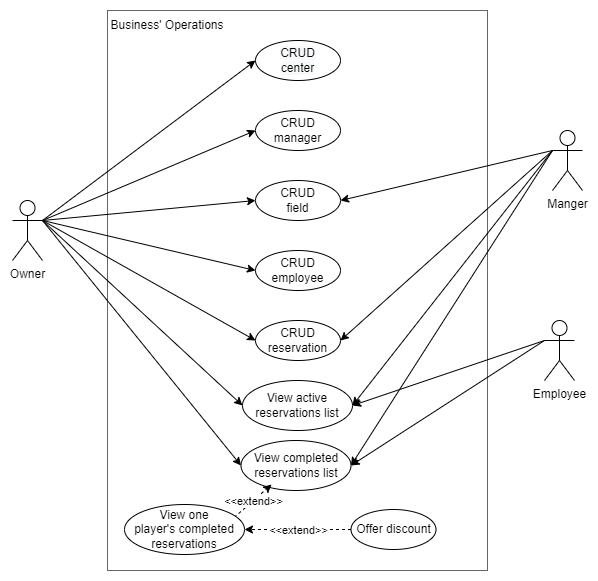

The diagram above was exported from draw.io. Its source (the exported page's mxGraphModel, read from the mxfile embedded in the PNG):
<mxGraphModel dx="1634" dy="794" grid="1" gridSize="10" guides="1" tooltips="1" connect="1" arrows="1" fold="1" page="1" pageScale="1" pageWidth="850" pageHeight="1100" math="0" shadow="0">
  <root>
    <mxCell id="0" />
    <mxCell id="1" parent="0" />
    <mxCell id="084NoS64jlKRdHSD6qc2-1" value="" style="rounded=0;whiteSpace=wrap;html=1;fillColor=none;fontColor=#333333;strokeColor=#666666;gradientColor=none;" parent="1" vertex="1">
      <mxGeometry x="235" y="110" width="380" height="560" as="geometry" />
    </mxCell>
    <mxCell id="_nnpjnGgavO-zq9kioog-1" value="Business' Operations" style="text;html=1;strokeColor=none;fillColor=none;align=center;verticalAlign=middle;whiteSpace=wrap;rounded=0;" parent="1" vertex="1">
      <mxGeometry x="235" y="110" width="120" height="30" as="geometry" />
    </mxCell>
    <mxCell id="zefGouHPeaAFK12SdNJS-5" value="Employee" style="shape=umlActor;verticalLabelPosition=bottom;verticalAlign=top;html=1;outlineConnect=0;" parent="1" vertex="1">
      <mxGeometry x="672" y="420" width="30" height="60" as="geometry" />
    </mxCell>
    <mxCell id="zefGouHPeaAFK12SdNJS-18" value="" style="endArrow=classic;html=1;rounded=0;exitX=0;exitY=0.3333333333333333;exitDx=0;exitDy=0;exitPerimeter=0;entryX=1;entryY=0.5;entryDx=0;entryDy=0;" parent="1" source="084NoS64jlKRdHSD6qc2-30" target="084NoS64jlKRdHSD6qc2-5" edge="1">
      <mxGeometry width="50" height="50" relative="1" as="geometry">
        <mxPoint x="672" y="280" as="sourcePoint" />
        <mxPoint x="450" y="325" as="targetPoint" />
      </mxGeometry>
    </mxCell>
    <mxCell id="zefGouHPeaAFK12SdNJS-21" value="" style="endArrow=classic;html=1;rounded=0;exitX=0;exitY=0.3333333333333333;exitDx=0;exitDy=0;exitPerimeter=0;entryX=1;entryY=0.5;entryDx=0;entryDy=0;" parent="1" source="084NoS64jlKRdHSD6qc2-30" target="084NoS64jlKRdHSD6qc2-25" edge="1">
      <mxGeometry width="50" height="50" relative="1" as="geometry">
        <mxPoint x="672" y="280" as="sourcePoint" />
        <mxPoint x="450" y="185" as="targetPoint" />
      </mxGeometry>
    </mxCell>
    <mxCell id="084NoS64jlKRdHSD6qc2-2" value="Owner" style="shape=umlActor;verticalLabelPosition=bottom;verticalAlign=top;html=1;outlineConnect=0;" parent="1" vertex="1">
      <mxGeometry x="140" y="300" width="30" height="60" as="geometry" />
    </mxCell>
    <mxCell id="084NoS64jlKRdHSD6qc2-5" value="CRUD reservation" style="ellipse;whiteSpace=wrap;html=1;" parent="1" vertex="1">
      <mxGeometry x="383" y="420" width="85" height="40" as="geometry" />
    </mxCell>
    <mxCell id="084NoS64jlKRdHSD6qc2-11" value="" style="endArrow=classic;html=1;rounded=0;exitX=1;exitY=0.3333333333333333;exitDx=0;exitDy=0;exitPerimeter=0;entryX=0;entryY=0.5;entryDx=0;entryDy=0;" parent="1" source="084NoS64jlKRdHSD6qc2-2" target="084NoS64jlKRdHSD6qc2-5" edge="1">
      <mxGeometry width="50" height="50" relative="1" as="geometry">
        <mxPoint x="217.5" y="263" as="sourcePoint" />
        <mxPoint x="383" y="133" as="targetPoint" />
      </mxGeometry>
    </mxCell>
    <mxCell id="084NoS64jlKRdHSD6qc2-19" value="" style="endArrow=classic;html=1;rounded=0;entryX=0;entryY=0.5;entryDx=0;entryDy=0;exitX=1;exitY=0.3333333333333333;exitDx=0;exitDy=0;exitPerimeter=0;" parent="1" source="084NoS64jlKRdHSD6qc2-2" target="084NoS64jlKRdHSD6qc2-21" edge="1">
      <mxGeometry width="50" height="50" relative="1" as="geometry">
        <mxPoint x="180" y="370" as="sourcePoint" />
        <mxPoint x="337.5" y="375" as="targetPoint" />
      </mxGeometry>
    </mxCell>
    <mxCell id="084NoS64jlKRdHSD6qc2-21" value="&lt;span style=&quot;color: rgb(0 , 0 , 0) ; font-family: &amp;#34;helvetica&amp;#34; ; font-size: 12px ; font-style: normal ; font-weight: 400 ; letter-spacing: normal ; text-align: center ; text-indent: 0px ; text-transform: none ; word-spacing: 0px ; background-color: rgb(248 , 249 , 250) ; display: inline ; float: none&quot;&gt;CRUD&lt;br&gt;center&lt;/span&gt;" style="ellipse;whiteSpace=wrap;html=1;" parent="1" vertex="1">
      <mxGeometry x="383" y="140" width="85" height="40" as="geometry" />
    </mxCell>
    <mxCell id="084NoS64jlKRdHSD6qc2-22" value="" style="endArrow=classic;html=1;rounded=0;entryX=0;entryY=0.5;entryDx=0;entryDy=0;exitX=1;exitY=0.3333333333333333;exitDx=0;exitDy=0;exitPerimeter=0;" parent="1" source="084NoS64jlKRdHSD6qc2-2" target="084NoS64jlKRdHSD6qc2-23" edge="1">
      <mxGeometry width="50" height="50" relative="1" as="geometry">
        <mxPoint x="175" y="385" as="sourcePoint" />
        <mxPoint x="337.5" y="420" as="targetPoint" />
      </mxGeometry>
    </mxCell>
    <mxCell id="084NoS64jlKRdHSD6qc2-23" value="CRUD manager" style="ellipse;whiteSpace=wrap;html=1;" parent="1" vertex="1">
      <mxGeometry x="383" y="210" width="85" height="40" as="geometry" />
    </mxCell>
    <mxCell id="084NoS64jlKRdHSD6qc2-24" value="" style="endArrow=classic;html=1;rounded=0;entryX=0;entryY=0.5;entryDx=0;entryDy=0;exitX=1;exitY=0.3333333333333333;exitDx=0;exitDy=0;exitPerimeter=0;" parent="1" source="084NoS64jlKRdHSD6qc2-2" target="084NoS64jlKRdHSD6qc2-25" edge="1">
      <mxGeometry width="50" height="50" relative="1" as="geometry">
        <mxPoint x="165" y="390" as="sourcePoint" />
        <mxPoint x="327.5" y="425" as="targetPoint" />
      </mxGeometry>
    </mxCell>
    <mxCell id="084NoS64jlKRdHSD6qc2-25" value="CRUD&lt;br&gt;field" style="ellipse;whiteSpace=wrap;html=1;" parent="1" vertex="1">
      <mxGeometry x="383" y="280" width="85" height="40" as="geometry" />
    </mxCell>
    <mxCell id="084NoS64jlKRdHSD6qc2-26" value="" style="endArrow=classic;html=1;rounded=0;entryX=0;entryY=0.5;entryDx=0;entryDy=0;exitX=1;exitY=0.3333333333333333;exitDx=0;exitDy=0;exitPerimeter=0;" parent="1" source="084NoS64jlKRdHSD6qc2-2" target="084NoS64jlKRdHSD6qc2-27" edge="1">
      <mxGeometry width="50" height="50" relative="1" as="geometry">
        <mxPoint x="165" y="390" as="sourcePoint" />
        <mxPoint x="327.5" y="470" as="targetPoint" />
      </mxGeometry>
    </mxCell>
    <mxCell id="084NoS64jlKRdHSD6qc2-27" value="CRUD employee" style="ellipse;whiteSpace=wrap;html=1;" parent="1" vertex="1">
      <mxGeometry x="383" y="350" width="85" height="40" as="geometry" />
    </mxCell>
    <mxCell id="084NoS64jlKRdHSD6qc2-30" value="Manger" style="shape=umlActor;verticalLabelPosition=bottom;verticalAlign=top;html=1;outlineConnect=0;" parent="1" vertex="1">
      <mxGeometry x="680" y="230" width="30" height="60" as="geometry" />
    </mxCell>
    <mxCell id="QvGilQjZln3XnVckKGCw-31" value="" style="endArrow=classic;html=1;rounded=0;entryX=1;entryY=0.5;entryDx=0;entryDy=0;exitX=0;exitY=0.3333333333333333;exitDx=0;exitDy=0;exitPerimeter=0;" parent="1" source="084NoS64jlKRdHSD6qc2-30" target="QvGilQjZln3XnVckKGCw-32" edge="1">
      <mxGeometry width="50" height="50" relative="1" as="geometry">
        <mxPoint x="50" y="210" as="sourcePoint" />
        <mxPoint x="-142" y="560" as="targetPoint" />
      </mxGeometry>
    </mxCell>
    <mxCell id="QvGilQjZln3XnVckKGCw-32" value="View active reservations list" style="ellipse;whiteSpace=wrap;html=1;" parent="1" vertex="1">
      <mxGeometry x="370" y="480" width="110" height="50" as="geometry" />
    </mxCell>
    <mxCell id="QvGilQjZln3XnVckKGCw-33" value="" style="endArrow=classic;html=1;rounded=0;exitX=1;exitY=0.3333333333333333;exitDx=0;exitDy=0;exitPerimeter=0;entryX=0;entryY=0.5;entryDx=0;entryDy=0;" parent="1" source="084NoS64jlKRdHSD6qc2-2" target="QvGilQjZln3XnVckKGCw-32" edge="1">
      <mxGeometry width="50" height="50" relative="1" as="geometry">
        <mxPoint x="160" y="447" as="sourcePoint" />
        <mxPoint x="468" y="484" as="targetPoint" />
      </mxGeometry>
    </mxCell>
    <mxCell id="QvGilQjZln3XnVckKGCw-34" value="" style="endArrow=classic;html=1;rounded=0;exitX=0;exitY=0.3333333333333333;exitDx=0;exitDy=0;exitPerimeter=0;entryX=1;entryY=0.5;entryDx=0;entryDy=0;" parent="1" source="zefGouHPeaAFK12SdNJS-5" target="QvGilQjZln3XnVckKGCw-32" edge="1">
      <mxGeometry width="50" height="50" relative="1" as="geometry">
        <mxPoint x="690" y="447" as="sourcePoint" />
        <mxPoint x="470" y="484" as="targetPoint" />
      </mxGeometry>
    </mxCell>
    <mxCell id="QvGilQjZln3XnVckKGCw-35" value="" style="endArrow=classic;html=1;rounded=0;entryX=1;entryY=0.5;entryDx=0;entryDy=0;exitX=0;exitY=0.3333333333333333;exitDx=0;exitDy=0;exitPerimeter=0;" parent="1" source="084NoS64jlKRdHSD6qc2-30" target="QvGilQjZln3XnVckKGCw-36" edge="1">
      <mxGeometry width="50" height="50" relative="1" as="geometry">
        <mxPoint x="78.5" y="310" as="sourcePoint" />
        <mxPoint x="-143.5" y="617" as="targetPoint" />
      </mxGeometry>
    </mxCell>
    <mxCell id="QvGilQjZln3XnVckKGCw-36" value="View completed reservations list" style="ellipse;whiteSpace=wrap;html=1;" parent="1" vertex="1">
      <mxGeometry x="368.5" y="540" width="110" height="50" as="geometry" />
    </mxCell>
    <mxCell id="QvGilQjZln3XnVckKGCw-37" value="" style="endArrow=classic;html=1;rounded=0;exitX=1;exitY=0.3333333333333333;exitDx=0;exitDy=0;exitPerimeter=0;entryX=0;entryY=0.5;entryDx=0;entryDy=0;" parent="1" source="084NoS64jlKRdHSD6qc2-2" target="QvGilQjZln3XnVckKGCw-36" edge="1">
      <mxGeometry width="50" height="50" relative="1" as="geometry">
        <mxPoint x="160" y="447" as="sourcePoint" />
        <mxPoint x="466.5" y="541" as="targetPoint" />
      </mxGeometry>
    </mxCell>
    <mxCell id="QvGilQjZln3XnVckKGCw-38" value="" style="endArrow=classic;html=1;rounded=0;exitX=0;exitY=0.3333333333333333;exitDx=0;exitDy=0;exitPerimeter=0;entryX=1;entryY=0.5;entryDx=0;entryDy=0;" parent="1" source="zefGouHPeaAFK12SdNJS-5" target="QvGilQjZln3XnVckKGCw-36" edge="1">
      <mxGeometry width="50" height="50" relative="1" as="geometry">
        <mxPoint x="690" y="447" as="sourcePoint" />
        <mxPoint x="468.5" y="541" as="targetPoint" />
      </mxGeometry>
    </mxCell>
    <mxCell id="QvGilQjZln3XnVckKGCw-39" value="" style="endArrow=classic;html=1;rounded=0;dashed=1;entryX=0.278;entryY=0.88;entryDx=0;entryDy=0;exitX=0.914;exitY=0.26;exitDx=0;exitDy=0;exitPerimeter=0;entryPerimeter=0;" parent="1" source="QvGilQjZln3XnVckKGCw-41" target="QvGilQjZln3XnVckKGCw-36" edge="1">
      <mxGeometry relative="1" as="geometry">
        <mxPoint x="560" y="674" as="sourcePoint" />
        <mxPoint x="451.01" y="412" as="targetPoint" />
      </mxGeometry>
    </mxCell>
    <mxCell id="QvGilQjZln3XnVckKGCw-40" value="&amp;lt;&amp;lt;extend&amp;gt;&amp;gt;" style="edgeLabel;resizable=0;html=1;align=center;verticalAlign=middle;" parent="QvGilQjZln3XnVckKGCw-39" connectable="0" vertex="1">
      <mxGeometry relative="1" as="geometry" />
    </mxCell>
    <mxCell id="QvGilQjZln3XnVckKGCw-41" value="View one&lt;br&gt;player's completed reservations" style="ellipse;whiteSpace=wrap;html=1;" parent="1" vertex="1">
      <mxGeometry x="252" y="604" width="120" height="50" as="geometry" />
    </mxCell>
    <mxCell id="QvGilQjZln3XnVckKGCw-42" value="" style="endArrow=classic;html=1;rounded=0;dashed=1;entryX=1;entryY=0.5;entryDx=0;entryDy=0;exitX=0;exitY=0.5;exitDx=0;exitDy=0;" parent="1" source="QvGilQjZln3XnVckKGCw-44" target="QvGilQjZln3XnVckKGCw-41" edge="1">
      <mxGeometry relative="1" as="geometry">
        <mxPoint x="776" y="674" as="sourcePoint" />
        <mxPoint x="390" y="623" as="targetPoint" />
      </mxGeometry>
    </mxCell>
    <mxCell id="QvGilQjZln3XnVckKGCw-43" value="&amp;lt;&amp;lt;extend&amp;gt;&amp;gt;" style="edgeLabel;resizable=0;html=1;align=center;verticalAlign=middle;" parent="QvGilQjZln3XnVckKGCw-42" connectable="0" vertex="1">
      <mxGeometry relative="1" as="geometry" />
    </mxCell>
    <mxCell id="QvGilQjZln3XnVckKGCw-44" value="Offer discount" style="ellipse;whiteSpace=wrap;html=1;" parent="1" vertex="1">
      <mxGeometry x="478.5" y="609" width="85" height="40" as="geometry" />
    </mxCell>
  </root>
</mxGraphModel>